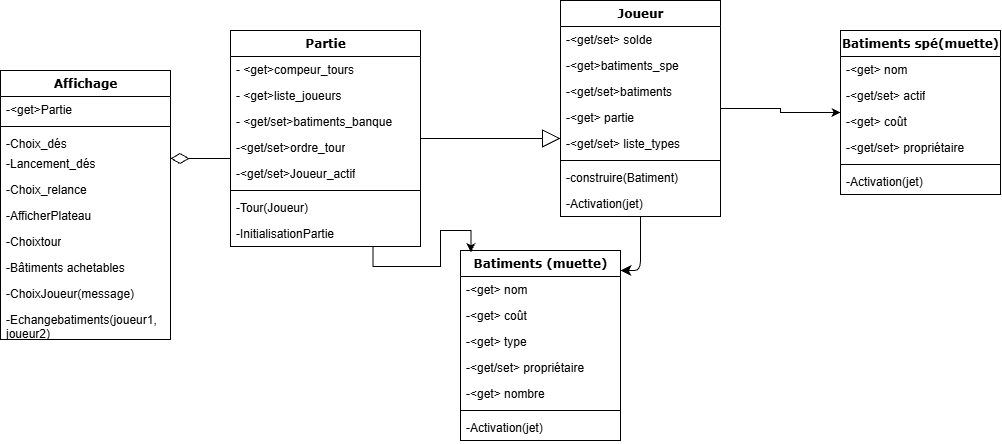

The diagram above was exported from draw.io. Its source (the exported page's mxGraphModel, read from the mxfile embedded in the PNG):
<mxGraphModel dx="1704" dy="895" grid="1" gridSize="10" guides="1" tooltips="1" connect="1" arrows="1" fold="1" page="1" pageScale="1" pageWidth="1100" pageHeight="850" background="none" math="0" shadow="0">
  <root>
    <mxCell id="0" />
    <mxCell id="1" parent="0" />
    <mxCell id="dLj6qSc1mxwNNx9rkxRN-11" edge="1" parent="1" source="78961159f06e98e8-43" style="edgeStyle=orthogonalEdgeStyle;rounded=0;orthogonalLoop=1;jettySize=auto;html=1;exitX=1;exitY=0.5;exitDx=0;exitDy=0;entryX=0;entryY=0.5;entryDx=0;entryDy=0;defaultLabelBackgroundColor=page;labelPadding=0 4;" target="78961159f06e98e8-95">
      <mxGeometry relative="1" as="geometry" />
    </mxCell>
    <mxCell id="78961159f06e98e8-43" parent="1" style="swimlane;html=1;fontStyle=1;align=center;verticalAlign=top;childLayout=stackLayout;horizontal=1;startSize=26;horizontalStack=0;resizeParent=1;resizeLast=0;collapsible=1;marginBottom=0;swimlaneFillColor=#ffffff;rounded=0;shadow=0;comic=0;labelBackgroundColor=none;strokeWidth=1;fillColor=none;fontFamily=Verdana;fontSize=12" value="Joueur" vertex="1">
      <mxGeometry height="216" width="160" x="610" y="10" as="geometry" />
    </mxCell>
    <mxCell id="78961159f06e98e8-44" parent="78961159f06e98e8-43" style="text;html=1;strokeColor=none;fillColor=none;align=left;verticalAlign=top;spacingLeft=4;spacingRight=4;whiteSpace=wrap;overflow=hidden;rotatable=0;points=[[0,0.5],[1,0.5]];portConstraint=eastwest;" value="-&amp;lt;get/set&amp;gt; solde" vertex="1">
      <mxGeometry height="26" width="160" y="26" as="geometry" />
    </mxCell>
    <mxCell id="78961159f06e98e8-45" parent="78961159f06e98e8-43" style="text;html=1;strokeColor=none;fillColor=none;align=left;verticalAlign=top;spacingLeft=4;spacingRight=4;whiteSpace=wrap;overflow=hidden;rotatable=0;points=[[0,0.5],[1,0.5]];portConstraint=eastwest;" value="-&amp;lt;get&amp;gt;batiments_spe" vertex="1">
      <mxGeometry height="26" width="160" y="52" as="geometry" />
    </mxCell>
    <mxCell id="78961159f06e98e8-49" parent="78961159f06e98e8-43" style="text;html=1;strokeColor=none;fillColor=none;align=left;verticalAlign=top;spacingLeft=4;spacingRight=4;whiteSpace=wrap;overflow=hidden;rotatable=0;points=[[0,0.5],[1,0.5]];portConstraint=eastwest;" value="-&amp;lt;get/set&amp;gt;batiments" vertex="1">
      <mxGeometry height="26" width="160" y="78" as="geometry" />
    </mxCell>
    <mxCell id="dLj6qSc1mxwNNx9rkxRN-5" parent="78961159f06e98e8-43" style="text;html=1;strokeColor=none;fillColor=none;align=left;verticalAlign=top;spacingLeft=4;spacingRight=4;whiteSpace=wrap;overflow=hidden;rotatable=0;points=[[0,0.5],[1,0.5]];portConstraint=eastwest;" value="-&amp;lt;get&amp;gt; partie" vertex="1">
      <mxGeometry height="26" width="160" y="104" as="geometry" />
    </mxCell>
    <mxCell id="dLj6qSc1mxwNNx9rkxRN-9" parent="78961159f06e98e8-43" style="text;html=1;strokeColor=none;fillColor=none;align=left;verticalAlign=top;spacingLeft=4;spacingRight=4;whiteSpace=wrap;overflow=hidden;rotatable=0;points=[[0,0.5],[1,0.5]];portConstraint=eastwest;" value="-&amp;lt;get/set&amp;gt; liste_types" vertex="1">
      <mxGeometry height="26" width="160" y="130" as="geometry" />
    </mxCell>
    <mxCell id="78961159f06e98e8-51" parent="78961159f06e98e8-43" style="line;html=1;strokeWidth=1;fillColor=none;align=left;verticalAlign=middle;spacingTop=-1;spacingLeft=3;spacingRight=3;rotatable=0;labelPosition=right;points=[];portConstraint=eastwest;" value="" vertex="1">
      <mxGeometry height="8" width="160" y="156" as="geometry" />
    </mxCell>
    <mxCell id="78961159f06e98e8-52" parent="78961159f06e98e8-43" style="text;html=1;strokeColor=none;fillColor=none;align=left;verticalAlign=top;spacingLeft=4;spacingRight=4;whiteSpace=wrap;overflow=hidden;rotatable=0;points=[[0,0.5],[1,0.5]];portConstraint=eastwest;" value="-construire(Batiment)" vertex="1">
      <mxGeometry height="26" width="160" y="164" as="geometry" />
    </mxCell>
    <mxCell id="78961159f06e98e8-53" parent="78961159f06e98e8-43" style="text;html=1;strokeColor=none;fillColor=none;align=left;verticalAlign=top;spacingLeft=4;spacingRight=4;whiteSpace=wrap;overflow=hidden;rotatable=0;points=[[0,0.5],[1,0.5]];portConstraint=eastwest;" value="-Activation(jet)" vertex="1">
      <mxGeometry height="26" width="160" y="190" as="geometry" />
    </mxCell>
    <mxCell id="78961159f06e98e8-130" edge="1" parent="1" source="78961159f06e98e8-82" style="edgeStyle=elbowEdgeStyle;html=1;labelBackgroundColor=none;startFill=0;startSize=8;endArrow=diamondThin;endFill=0;endSize=16;fontFamily=Verdana;fontSize=12;elbow=vertical;" target="78961159f06e98e8-69">
      <mxGeometry relative="1" as="geometry" />
    </mxCell>
    <mxCell id="78961159f06e98e8-69" parent="1" style="swimlane;html=1;fontStyle=1;align=center;verticalAlign=top;childLayout=stackLayout;horizontal=1;startSize=26;horizontalStack=0;resizeParent=1;resizeLast=0;collapsible=1;marginBottom=0;swimlaneFillColor=#ffffff;rounded=0;shadow=0;comic=0;labelBackgroundColor=none;strokeWidth=1;fillColor=none;fontFamily=Verdana;fontSize=12" value="Affichage" vertex="1">
      <mxGeometry height="269" width="170" x="50" y="80" as="geometry" />
    </mxCell>
    <mxCell id="78961159f06e98e8-70" parent="78961159f06e98e8-69" style="text;html=1;strokeColor=none;fillColor=none;align=left;verticalAlign=top;spacingLeft=4;spacingRight=4;whiteSpace=wrap;overflow=hidden;rotatable=0;points=[[0,0.5],[1,0.5]];portConstraint=eastwest;" value="-&amp;lt;get&amp;gt;Partie" vertex="1">
      <mxGeometry height="26" width="170" y="26" as="geometry" />
    </mxCell>
    <mxCell id="78961159f06e98e8-77" parent="78961159f06e98e8-69" style="line;html=1;strokeWidth=1;fillColor=none;align=left;verticalAlign=middle;spacingTop=-1;spacingLeft=3;spacingRight=3;rotatable=0;labelPosition=right;points=[];portConstraint=eastwest;" value="" vertex="1">
      <mxGeometry height="8" width="170" y="52" as="geometry" />
    </mxCell>
    <mxCell id="dLj6qSc1mxwNNx9rkxRN-15" parent="78961159f06e98e8-69" style="text;html=1;strokeColor=none;fillColor=none;align=left;verticalAlign=top;spacingLeft=4;spacingRight=4;whiteSpace=wrap;overflow=hidden;rotatable=0;points=[[0,0.5],[1,0.5]];portConstraint=eastwest;" value="-Choix_dés" vertex="1">
      <mxGeometry height="20" width="170" y="60" as="geometry" />
    </mxCell>
    <mxCell id="dLj6qSc1mxwNNx9rkxRN-14" parent="78961159f06e98e8-69" style="text;html=1;strokeColor=none;fillColor=none;align=left;verticalAlign=top;spacingLeft=4;spacingRight=4;whiteSpace=wrap;overflow=hidden;rotatable=0;points=[[0,0.5],[1,0.5]];portConstraint=eastwest;" value="-Lancement_dés" vertex="1">
      <mxGeometry height="26" width="170" y="80" as="geometry" />
    </mxCell>
    <mxCell id="dLj6qSc1mxwNNx9rkxRN-16" parent="78961159f06e98e8-69" style="text;html=1;strokeColor=none;fillColor=none;align=left;verticalAlign=top;spacingLeft=4;spacingRight=4;whiteSpace=wrap;overflow=hidden;rotatable=0;points=[[0,0.5],[1,0.5]];portConstraint=eastwest;" value="-Choix_relance" vertex="1">
      <mxGeometry height="26" width="170" y="106" as="geometry" />
    </mxCell>
    <mxCell id="78961159f06e98e8-78" parent="78961159f06e98e8-69" style="text;html=1;strokeColor=none;fillColor=none;align=left;verticalAlign=top;spacingLeft=4;spacingRight=4;whiteSpace=wrap;overflow=hidden;rotatable=0;points=[[0,0.5],[1,0.5]];portConstraint=eastwest;" value="-AfficherPlateau" vertex="1">
      <mxGeometry height="26" width="170" y="132" as="geometry" />
    </mxCell>
    <mxCell id="78961159f06e98e8-79" parent="78961159f06e98e8-69" style="text;html=1;strokeColor=none;fillColor=none;align=left;verticalAlign=top;spacingLeft=4;spacingRight=4;whiteSpace=wrap;overflow=hidden;rotatable=0;points=[[0,0.5],[1,0.5]];portConstraint=eastwest;" value="-Choixtour" vertex="1">
      <mxGeometry height="26" width="170" y="158" as="geometry" />
    </mxCell>
    <mxCell id="78961159f06e98e8-81" parent="78961159f06e98e8-69" style="text;html=1;strokeColor=none;fillColor=none;align=left;verticalAlign=top;spacingLeft=4;spacingRight=4;whiteSpace=wrap;overflow=hidden;rotatable=0;points=[[0,0.5],[1,0.5]];portConstraint=eastwest;" value="-Bâtiments achetables" vertex="1">
      <mxGeometry height="26" width="170" y="184" as="geometry" />
    </mxCell>
    <mxCell id="78961159f06e98e8-80" parent="78961159f06e98e8-69" style="text;html=1;strokeColor=none;fillColor=none;align=left;verticalAlign=top;spacingLeft=4;spacingRight=4;whiteSpace=wrap;overflow=hidden;rotatable=0;points=[[0,0.5],[1,0.5]];portConstraint=eastwest;" value="-ChoixJoueur(message)" vertex="1">
      <mxGeometry height="26" width="170" y="210" as="geometry" />
    </mxCell>
    <mxCell id="dLj6qSc1mxwNNx9rkxRN-7" parent="78961159f06e98e8-69" style="text;html=1;strokeColor=none;fillColor=none;align=left;verticalAlign=top;spacingLeft=4;spacingRight=4;whiteSpace=wrap;overflow=hidden;rotatable=0;points=[[0,0.5],[1,0.5]];portConstraint=eastwest;" value="-Echangebatiments(joueur1, joueur2)" vertex="1">
      <mxGeometry height="33" width="170" y="236" as="geometry" />
    </mxCell>
    <mxCell id="78961159f06e98e8-128" edge="1" parent="1" source="78961159f06e98e8-82" style="edgeStyle=orthogonalEdgeStyle;html=1;labelBackgroundColor=none;startFill=0;startSize=8;endArrow=block;endFill=0;endSize=16;fontFamily=Verdana;fontSize=12;" target="78961159f06e98e8-43">
      <mxGeometry relative="1" as="geometry">
        <Array as="points">
          <mxPoint x="700" y="170" />
          <mxPoint x="700" y="170" />
        </Array>
      </mxGeometry>
    </mxCell>
    <mxCell id="78961159f06e98e8-82" parent="1" style="swimlane;html=1;fontStyle=1;align=center;verticalAlign=top;childLayout=stackLayout;horizontal=1;startSize=26;horizontalStack=0;resizeParent=1;resizeLast=0;collapsible=1;marginBottom=0;swimlaneFillColor=#ffffff;rounded=0;shadow=0;comic=0;labelBackgroundColor=none;strokeWidth=1;fillColor=none;fontFamily=Verdana;fontSize=12" value="Partie" vertex="1">
      <mxGeometry height="216" width="190" x="280" y="40" as="geometry" />
    </mxCell>
    <mxCell id="78961159f06e98e8-83" parent="78961159f06e98e8-82" style="text;html=1;strokeColor=none;fillColor=none;align=left;verticalAlign=top;spacingLeft=4;spacingRight=4;whiteSpace=wrap;overflow=hidden;rotatable=0;points=[[0,0.5],[1,0.5]];portConstraint=eastwest;" value="- &amp;lt;get&amp;gt;compeur_tours" vertex="1">
      <mxGeometry height="26" width="190" y="26" as="geometry" />
    </mxCell>
    <mxCell id="78961159f06e98e8-84" parent="78961159f06e98e8-82" style="text;html=1;strokeColor=none;fillColor=none;align=left;verticalAlign=top;spacingLeft=4;spacingRight=4;whiteSpace=wrap;overflow=hidden;rotatable=0;points=[[0,0.5],[1,0.5]];portConstraint=eastwest;" value="- &amp;lt;get&amp;gt;liste_joueurs" vertex="1">
      <mxGeometry height="26" width="190" y="52" as="geometry" />
    </mxCell>
    <mxCell id="78961159f06e98e8-85" parent="78961159f06e98e8-82" style="text;html=1;strokeColor=none;fillColor=none;align=left;verticalAlign=top;spacingLeft=4;spacingRight=4;whiteSpace=wrap;overflow=hidden;rotatable=0;points=[[0,0.5],[1,0.5]];portConstraint=eastwest;" value="- &amp;lt;get/set&amp;gt;batiments_banque" vertex="1">
      <mxGeometry height="26" width="190" y="78" as="geometry" />
    </mxCell>
    <mxCell id="78961159f06e98e8-86" parent="78961159f06e98e8-82" style="text;html=1;strokeColor=none;fillColor=none;align=left;verticalAlign=top;spacingLeft=4;spacingRight=4;whiteSpace=wrap;overflow=hidden;rotatable=0;points=[[0,0.5],[1,0.5]];portConstraint=eastwest;" value="-&amp;lt;get/set&amp;gt;ordre_tour" vertex="1">
      <mxGeometry height="26" width="190" y="104" as="geometry" />
    </mxCell>
    <mxCell id="dLj6qSc1mxwNNx9rkxRN-17" parent="78961159f06e98e8-82" style="text;html=1;strokeColor=none;fillColor=none;align=left;verticalAlign=top;spacingLeft=4;spacingRight=4;whiteSpace=wrap;overflow=hidden;rotatable=0;points=[[0,0.5],[1,0.5]];portConstraint=eastwest;" value="-&amp;lt;get/set&amp;gt;Joueur_actif" vertex="1">
      <mxGeometry height="26" width="190" y="130" as="geometry" />
    </mxCell>
    <mxCell id="78961159f06e98e8-90" parent="78961159f06e98e8-82" style="line;html=1;strokeWidth=1;fillColor=none;align=left;verticalAlign=middle;spacingTop=-1;spacingLeft=3;spacingRight=3;rotatable=0;labelPosition=right;points=[];portConstraint=eastwest;" value="" vertex="1">
      <mxGeometry height="8" width="190" y="156" as="geometry" />
    </mxCell>
    <mxCell id="78961159f06e98e8-91" parent="78961159f06e98e8-82" style="text;html=1;strokeColor=none;fillColor=none;align=left;verticalAlign=top;spacingLeft=4;spacingRight=4;whiteSpace=wrap;overflow=hidden;rotatable=0;points=[[0,0.5],[1,0.5]];portConstraint=eastwest;" value="-Tour(Joueur)&amp;nbsp;&amp;nbsp;" vertex="1">
      <mxGeometry height="26" width="190" y="164" as="geometry" />
    </mxCell>
    <mxCell id="78961159f06e98e8-94" parent="78961159f06e98e8-82" style="text;html=1;strokeColor=none;fillColor=none;align=left;verticalAlign=top;spacingLeft=4;spacingRight=4;whiteSpace=wrap;overflow=hidden;rotatable=0;points=[[0,0.5],[1,0.5]];portConstraint=eastwest;" value="-InitialisationPartie" vertex="1">
      <mxGeometry height="26" width="190" y="190" as="geometry" />
    </mxCell>
    <mxCell id="78961159f06e98e8-95" parent="1" style="swimlane;html=1;fontStyle=1;align=center;verticalAlign=top;childLayout=stackLayout;horizontal=1;startSize=26;horizontalStack=0;resizeParent=1;resizeLast=0;collapsible=1;marginBottom=0;swimlaneFillColor=#ffffff;rounded=0;shadow=0;comic=0;labelBackgroundColor=none;strokeWidth=1;fillColor=none;fontFamily=Verdana;fontSize=12" value="Batiments spé(muette)" vertex="1">
      <mxGeometry height="164" width="160" x="890" y="40" as="geometry" />
    </mxCell>
    <mxCell id="dLj6qSc1mxwNNx9rkxRN-13" parent="78961159f06e98e8-95" style="text;html=1;strokeColor=none;fillColor=none;align=left;verticalAlign=top;spacingLeft=4;spacingRight=4;whiteSpace=wrap;overflow=hidden;rotatable=0;points=[[0,0.5],[1,0.5]];portConstraint=eastwest;" value="-&amp;lt;get&amp;gt; nom" vertex="1">
      <mxGeometry height="26" width="160" y="26" as="geometry" />
    </mxCell>
    <mxCell id="78961159f06e98e8-96" parent="78961159f06e98e8-95" style="text;html=1;strokeColor=none;fillColor=none;align=left;verticalAlign=top;spacingLeft=4;spacingRight=4;whiteSpace=wrap;overflow=hidden;rotatable=0;points=[[0,0.5],[1,0.5]];portConstraint=eastwest;" value="-&amp;lt;get/set&amp;gt; actif" vertex="1">
      <mxGeometry height="26" width="160" y="52" as="geometry" />
    </mxCell>
    <mxCell id="78961159f06e98e8-97" parent="78961159f06e98e8-95" style="text;html=1;strokeColor=none;fillColor=none;align=left;verticalAlign=top;spacingLeft=4;spacingRight=4;whiteSpace=wrap;overflow=hidden;rotatable=0;points=[[0,0.5],[1,0.5]];portConstraint=eastwest;" value="-&amp;lt;get&amp;gt; coût" vertex="1">
      <mxGeometry height="26" width="160" y="78" as="geometry" />
    </mxCell>
    <mxCell id="78961159f06e98e8-98" parent="78961159f06e98e8-95" style="text;html=1;strokeColor=none;fillColor=none;align=left;verticalAlign=top;spacingLeft=4;spacingRight=4;whiteSpace=wrap;overflow=hidden;rotatable=0;points=[[0,0.5],[1,0.5]];portConstraint=eastwest;" value="-&amp;lt;get/set&amp;gt; propriétaire" vertex="1">
      <mxGeometry height="26" width="160" y="104" as="geometry" />
    </mxCell>
    <mxCell id="78961159f06e98e8-103" parent="78961159f06e98e8-95" style="line;html=1;strokeWidth=1;fillColor=none;align=left;verticalAlign=middle;spacingTop=-1;spacingLeft=3;spacingRight=3;rotatable=0;labelPosition=right;points=[];portConstraint=eastwest;" value="" vertex="1">
      <mxGeometry height="8" width="160" y="130" as="geometry" />
    </mxCell>
    <mxCell id="78961159f06e98e8-104" parent="78961159f06e98e8-95" style="text;html=1;strokeColor=none;fillColor=none;align=left;verticalAlign=top;spacingLeft=4;spacingRight=4;whiteSpace=wrap;overflow=hidden;rotatable=0;points=[[0,0.5],[1,0.5]];portConstraint=eastwest;" value="-Activation(jet)" vertex="1">
      <mxGeometry height="26" width="160" y="138" as="geometry" />
    </mxCell>
    <mxCell id="78961159f06e98e8-126" edge="1" parent="1" source="78961159f06e98e8-108" style="edgeStyle=orthogonalEdgeStyle;html=1;labelBackgroundColor=none;startFill=1;startSize=8;endArrow=none;endFill=0;endSize=16;fontFamily=Verdana;fontSize=12;startArrow=classic;" target="78961159f06e98e8-43">
      <mxGeometry relative="1" x="0.1007" as="geometry">
        <Array as="points">
          <mxPoint x="690" y="280" />
        </Array>
      </mxGeometry>
    </mxCell>
    <mxCell id="78961159f06e98e8-108" parent="1" style="swimlane;html=1;fontStyle=1;align=center;verticalAlign=top;childLayout=stackLayout;horizontal=1;startSize=26;horizontalStack=0;resizeParent=1;resizeLast=0;collapsible=1;marginBottom=0;swimlaneFillColor=#ffffff;rounded=0;shadow=0;comic=0;labelBackgroundColor=none;strokeWidth=1;fillColor=none;fontFamily=Verdana;fontSize=12" value="Batiments (muette)" vertex="1">
      <mxGeometry height="190" width="160" x="510" y="260" as="geometry" />
    </mxCell>
    <mxCell id="dLj6qSc1mxwNNx9rkxRN-12" parent="78961159f06e98e8-108" style="text;html=1;strokeColor=none;fillColor=none;align=left;verticalAlign=top;spacingLeft=4;spacingRight=4;whiteSpace=wrap;overflow=hidden;rotatable=0;points=[[0,0.5],[1,0.5]];portConstraint=eastwest;" value="-&amp;lt;get&amp;gt; nom" vertex="1">
      <mxGeometry height="26" width="160" y="26" as="geometry" />
    </mxCell>
    <mxCell id="78961159f06e98e8-109" parent="78961159f06e98e8-108" style="text;html=1;strokeColor=none;fillColor=none;align=left;verticalAlign=top;spacingLeft=4;spacingRight=4;whiteSpace=wrap;overflow=hidden;rotatable=0;points=[[0,0.5],[1,0.5]];portConstraint=eastwest;" value="-&amp;lt;get&amp;gt; coût" vertex="1">
      <mxGeometry height="26" width="160" y="52" as="geometry" />
    </mxCell>
    <mxCell id="dLj6qSc1mxwNNx9rkxRN-8" parent="78961159f06e98e8-108" style="text;html=1;strokeColor=none;fillColor=none;align=left;verticalAlign=top;spacingLeft=4;spacingRight=4;whiteSpace=wrap;overflow=hidden;rotatable=0;points=[[0,0.5],[1,0.5]];portConstraint=eastwest;" value="-&amp;lt;get&amp;gt; type&lt;div&gt;&lt;br&gt;&lt;/div&gt;" vertex="1">
      <mxGeometry height="26" width="160" y="78" as="geometry" />
    </mxCell>
    <mxCell id="dLj6qSc1mxwNNx9rkxRN-3" parent="78961159f06e98e8-108" style="text;html=1;strokeColor=none;fillColor=none;align=left;verticalAlign=top;spacingLeft=4;spacingRight=4;whiteSpace=wrap;overflow=hidden;rotatable=0;points=[[0,0.5],[1,0.5]];portConstraint=eastwest;" value="-&amp;lt;get/set&amp;gt; propriétaire&lt;div&gt;&lt;br&gt;&lt;/div&gt;" vertex="1">
      <mxGeometry height="26" width="160" y="104" as="geometry" />
    </mxCell>
    <mxCell id="dLj6qSc1mxwNNx9rkxRN-10" parent="78961159f06e98e8-108" style="text;html=1;strokeColor=none;fillColor=none;align=left;verticalAlign=top;spacingLeft=4;spacingRight=4;whiteSpace=wrap;overflow=hidden;rotatable=0;points=[[0,0.5],[1,0.5]];portConstraint=eastwest;" value="-&amp;lt;get&amp;gt; nombre&lt;div&gt;&lt;br&gt;&lt;/div&gt;" vertex="1">
      <mxGeometry height="26" width="160" y="130" as="geometry" />
    </mxCell>
    <mxCell id="78961159f06e98e8-116" parent="78961159f06e98e8-108" style="line;html=1;strokeWidth=1;fillColor=none;align=left;verticalAlign=middle;spacingTop=-1;spacingLeft=3;spacingRight=3;rotatable=0;labelPosition=right;points=[];portConstraint=eastwest;" value="" vertex="1">
      <mxGeometry height="8" width="160" y="156" as="geometry" />
    </mxCell>
    <mxCell id="78961159f06e98e8-120" parent="78961159f06e98e8-108" style="text;html=1;strokeColor=none;fillColor=none;align=left;verticalAlign=top;spacingLeft=4;spacingRight=4;whiteSpace=wrap;overflow=hidden;rotatable=0;points=[[0,0.5],[1,0.5]];portConstraint=eastwest;" value="-Activation(jet)" vertex="1">
      <mxGeometry height="26" width="160" y="164" as="geometry" />
    </mxCell>
    <mxCell id="dLj6qSc1mxwNNx9rkxRN-2" edge="1" parent="1" source="78961159f06e98e8-82" style="edgeStyle=orthogonalEdgeStyle;rounded=0;orthogonalLoop=1;jettySize=auto;html=1;exitX=0.75;exitY=1;exitDx=0;exitDy=0;entryX=0.065;entryY=0.009;entryDx=0;entryDy=0;entryPerimeter=0;defaultLabelBackgroundColor=page;labelPadding=0 4;" target="78961159f06e98e8-108">
      <mxGeometry relative="1" as="geometry" />
    </mxCell>
  </root>
</mxGraphModel>